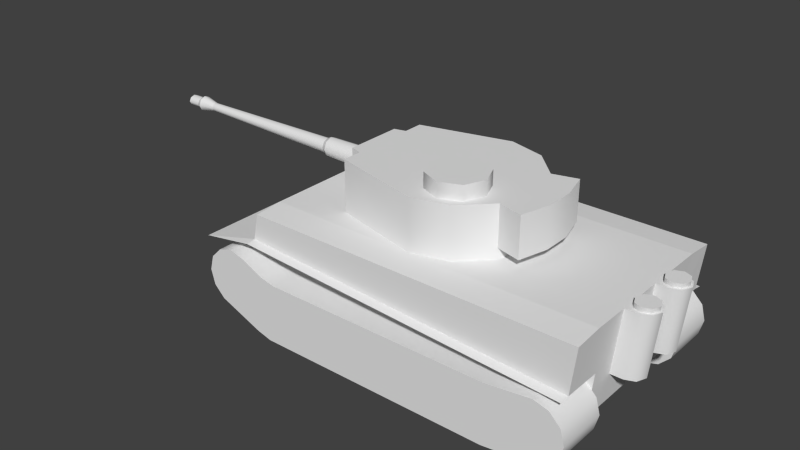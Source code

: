 # Source: pzkpfw_vi_001.blend  (saved by Blender 2.79.0; exported with 4.5.12 LTS)
import bpy
from mathutils import Matrix  # noqa: F401  (used for matrix-valued properties, if any)

bpy.ops.wm.read_factory_settings(use_empty=True)
scene = bpy.context.scene
scene.name = 'Scene'

# ---- collections
col_collection_1 = bpy.data.collections.new('Collection 1'); scene.collection.children.link(col_collection_1)

# ---- materials (node trees are filled in below, after node groups)
mat_material_texture = bpy.data.materials.new('Material Texture')
mat_material_texture.alpha_threshold = 0.0
mat_material_texture.use_transparent_shadow = False
mat_material_texture.roughness = 0.5
mat_material_texture.line_color = (0.0, 0.0, 0.0, 1.0)

# ---- material node trees

# ---- world
world_world = bpy.data.worlds.new('World'); scene.world = world_world
world_world.color = (0.05088, 0.05088, 0.05088)
world_world.use_sun_shadow = False
world_world.sun_shadow_jitter_overblur = 0.0
world_world.cycles.sampling_method = 'NONE'
world_world.cycles.sample_map_resolution = 256

# ---- meshes
me_cylinder_002 = bpy.data.meshes.new('Cylinder.002')
me_cylinder_002.from_pydata([(0.0, 0.6098, -0.01974), (-0.2, 0.6098, -0.01974), (0.0, 0.5789, 0.02284), (-0.2, 0.5789, 0.02284), (0.0, 0.5288, 0.006577), (-0.2, 0.5288, 0.006577), (7.451e-09, 0.5288, -0.04606), (-0.2, 0.5288, -0.04606), (0.0, 0.5789, -0.06233), (-0.2, 0.5789, -0.06233)], [], [(0, 1, 3, 2), (2, 3, 5, 4), (4, 5, 7, 6), (3, 1, 9, 7, 5), (8, 9, 1, 0), (6, 7, 9, 8)])
_uv = me_cylinder_002.uv_layers.new(name='UVMap')
_uv.uv.foreach_set('vector', [0.9946, 0.9908, 0.9816, 0.9908, 0.9816, 0.9936, 0.9946, 0.9936, 0.9946, 0.9936, 0.9816, 0.9936, 0.9816, 0.9925, 0.9946, 0.9925, 0.9946, 0.9925, 0.9816, 0.9925, 0.9816, 0.9891, 0.9946, 0.9891, 0.9816, 0.9936, 0.9816, 0.9908, 0.9816, 0.988, 0.9816, 0.9891, 0.9816, 0.9925, 0.9946, 0.988, 0.9816, 0.988, 0.9816, 0.9908, 0.9946, 0.9908, 0.9946, 0.9891, 0.9816, 0.9891, 0.9816, 0.988, 0.9946, 0.988])
me_cylinder_002.materials.append(mat_material_texture)
me_cylinder_002.use_remesh_preserve_volume = False
me_cylinder_002.use_remesh_preserve_attributes = False
me_cylinder_002.use_mirror_vertex_groups = False
me_cylinder_002.update()
me_cylinder_001 = bpy.data.meshes.new('Cylinder.001')
me_cylinder_001.from_pydata([(-2.59, -1.0, 1.22), (-2.59, -1.8, 1.22), (-2.355, -1.0, 1.157), (-2.355, -1.8, 1.157), (-2.825, -1.0, 0.343), (-2.825, -1.8, 0.343), (-2.997, -1.0, 0.515), (-2.997, -1.8, 0.515), (-3.06, -1.0, 0.75), (-3.06, -1.8, 0.75), (-2.997, -1.0, 0.985), (-2.997, -1.8, 0.985), (-2.825, -1.0, 1.157), (-2.825, -1.8, 1.157), (2.54, -1.0, 1.03), (2.54, -1.8, 1.03), (2.775, -1.0, 0.967), (2.775, -1.8, 0.967), (2.947, -1.0, 0.795), (2.947, -1.8, 0.795), (3.01, -1.0, 0.56), (3.01, -1.8, 0.56), (2.947, -1.0, 0.325), (2.947, -1.8, 0.325), (2.775, -1.0, 0.153), (2.775, -1.8, 0.153), (2.54, -1.0, 0.09), (2.54, -1.8, 0.09), (-1.89, -1.0, 2.98e-08), (-1.89, -1.8, 1.49e-07), (-2.125, -1.0, 0.06297), (-2.125, -1.8, 0.06297), (1.83, -1.0, 0.94), (1.83, -1.8, 0.94), (1.83, -1.0, 2.98e-08), (1.83, -1.8, 1.49e-07), (-2.002, -1.0, 0.9923), (-1.766, -1.0, 0.94), (-1.766, -1.8, 0.94), (-2.002, -1.8, 0.9923), (-2.59, -1.0, 1.22), (-2.59, -1.8, 1.22), (-2.355, -1.0, 1.157), (-2.355, -1.8, 1.157), (-2.825, -1.0, 0.343), (-2.825, -1.8, 0.343), (-2.997, -1.0, 0.515), (-2.997, -1.8, 0.515), (-3.06, -1.0, 0.75), (-3.06, -1.8, 0.75), (-2.997, -1.0, 0.985), (-2.997, -1.8, 0.985), (-2.825, -1.0, 1.157), (-2.825, -1.8, 1.157), (2.54, -1.0, 1.03), (2.54, -1.8, 1.03), (2.775, -1.0, 0.967), (2.775, -1.8, 0.967), (2.947, -1.0, 0.795), (2.947, -1.8, 0.795), (3.01, -1.0, 0.56), (3.01, -1.8, 0.56), (2.947, -1.0, 0.325), (2.947, -1.8, 0.325), (2.775, -1.0, 0.153), (2.775, -1.8, 0.153), (2.54, -1.0, 0.09), (2.54, -1.8, 0.09), (-1.89, -1.0, 2.98e-08), (-1.89, -1.8, 1.49e-07), (-2.125, -1.0, 0.06297), (-2.125, -1.8, 0.06297), (1.83, -1.0, 0.94), (1.83, -1.8, 0.94), (1.83, -1.0, 2.98e-08), (1.83, -1.8, 1.49e-07), (-2.002, -1.0, 0.9923), (-1.766, -1.0, 0.94), (-1.766, -1.8, 0.94), (-2.002, -1.8, 0.9923), (-2.59, 1.0, 1.22), (-2.59, 1.8, 1.22), (-2.355, 1.0, 1.157), (-2.355, 1.8, 1.157), (-2.825, 1.0, 0.343), (-2.825, 1.8, 0.343), (-2.997, 1.0, 0.515), (-2.997, 1.8, 0.515), (-3.06, 1.0, 0.75), (-3.06, 1.8, 0.75), (-2.997, 1.0, 0.985), (-2.997, 1.8, 0.985), (-2.825, 1.0, 1.157), (-2.825, 1.8, 1.157), (2.54, 1.0, 1.03), (2.54, 1.8, 1.03), (2.775, 1.0, 0.967), (2.775, 1.8, 0.967), (2.947, 1.0, 0.795), (2.947, 1.8, 0.795), (3.01, 1.0, 0.56), (3.01, 1.8, 0.56), (2.947, 1.0, 0.325), (2.947, 1.8, 0.325), (2.775, 1.0, 0.153), (2.775, 1.8, 0.153), (2.54, 1.0, 0.09), (2.54, 1.8, 0.09), (-1.89, 1.0, 2.98e-08), (-1.89, 1.8, 1.49e-07), (-2.125, 1.0, 0.06297), (-2.125, 1.8, 0.06297), (1.83, 1.0, 0.94), (1.83, 1.8, 0.94), (1.83, 1.0, 2.98e-08), (1.83, 1.8, 1.49e-07), (-2.002, 1.0, 0.9923), (-1.766, 1.0, 0.94), (-1.766, 1.8, 0.94), (-2.002, 1.8, 0.9923), (-2.59, 1.0, 1.22), (-2.59, 1.8, 1.22), (-2.355, 1.0, 1.157), (-2.355, 1.8, 1.157), (-2.825, 1.0, 0.343), (-2.825, 1.8, 0.343), (-2.997, 1.0, 0.515), (-2.997, 1.8, 0.515), (-3.06, 1.0, 0.75), (-3.06, 1.8, 0.75), (-2.997, 1.0, 0.985), (-2.997, 1.8, 0.985), (-2.825, 1.0, 1.157), (-2.825, 1.8, 1.157), (2.54, 1.0, 1.03), (2.54, 1.8, 1.03), (2.775, 1.0, 0.967), (2.775, 1.8, 0.967), (2.947, 1.0, 0.795), (2.947, 1.8, 0.795), (3.01, 1.0, 0.56), (3.01, 1.8, 0.56), (2.947, 1.0, 0.325), (2.947, 1.8, 0.325), (2.775, 1.0, 0.153), (2.775, 1.8, 0.153), (2.54, 1.0, 0.09), (2.54, 1.8, 0.09), (-1.89, 1.0, 2.98e-08), (-1.89, 1.8, 1.49e-07), (-2.125, 1.0, 0.06297), (-2.125, 1.8, 0.06297), (1.83, 1.0, 0.94), (1.83, 1.8, 0.94), (1.83, 1.0, 2.98e-08), (1.83, 1.8, 1.49e-07), (-2.002, 1.0, 0.9923), (-1.766, 1.0, 0.94), (-1.766, 1.8, 0.94), (-2.002, 1.8, 0.9923)], [], [(3, 1, 13, 11, 9, 7, 5, 31, 29, 38, 39), (35, 33, 38, 29), (17, 15, 33, 35, 27, 25, 23, 21, 19), (14, 16, 18, 20, 22, 24, 26, 34, 32), (28, 37, 32, 34), (0, 2, 36, 37, 28, 30, 4, 6, 8, 10, 12), (40, 41, 43, 42), (78, 73, 72, 77), (44, 45, 47, 46), (46, 47, 49, 48), (48, 49, 51, 50), (52, 53, 41, 40), (50, 51, 53, 52), (54, 55, 57, 56), (56, 57, 59, 58), (58, 59, 61, 60), (60, 61, 63, 62), (62, 63, 65, 64), (64, 65, 67, 66), (74, 75, 69, 68), (68, 69, 71, 70), (44, 70, 71, 45), (72, 73, 55, 54), (66, 67, 75, 74), (76, 79, 78, 77), (43, 79, 76, 42), (83, 119, 118, 109, 111, 85, 87, 89, 91, 93, 81), (115, 109, 118, 113), (97, 99, 101, 103, 105, 107, 115, 113, 95), (94, 112, 114, 106, 104, 102, 100, 98, 96), (108, 114, 112, 117), (80, 92, 90, 88, 86, 84, 110, 108, 117, 116, 82), (120, 122, 123, 121), (158, 157, 152, 153), (124, 126, 127, 125), (126, 128, 129, 127), (128, 130, 131, 129), (132, 120, 121, 133), (130, 132, 133, 131), (134, 136, 137, 135), (136, 138, 139, 137), (138, 140, 141, 139), (140, 142, 143, 141), (142, 144, 145, 143), (144, 146, 147, 145), (154, 148, 149, 155), (148, 150, 151, 149), (124, 125, 151, 150), (152, 134, 135, 153), (146, 154, 155, 147), (156, 157, 158, 159), (123, 122, 156, 159)])
me_cylinder_001.polygons.foreach_set('use_smooth', [0, 0, 0, 0, 0, 0, 1, 1, 1, 1, 1, 1, 1, 1, 1, 1, 1, 1, 1, 1, 1, 1, 1, 1, 1, 1, 0, 0, 0, 0, 0, 0, 1, 1, 1, 1, 1, 1, 1, 1, 1, 1, 1, 1, 1, 1, 1, 1, 1, 1, 1, 1])
_uv = me_cylinder_001.uv_layers.new(name='UVMap')
_uv.uv.foreach_set('vector', [0.4469, 0.1859, 0.4231, 0.1923, 0.3993, 0.1859, 0.3819, 0.1685, 0.3755, 0.1447, 0.3819, 0.1209, 0.3993, 0.1034, 0.4702, 0.07508, 0.494, 0.0687, 0.5065, 0.1639, 0.4827, 0.1692, 0.8709, 0.0687, 0.8709, 0.1639, 0.5065, 0.1639, 0.494, 0.0687, 0.9666, 0.1667, 0.9428, 0.173, 0.8709, 0.1639, 0.8709, 0.0687, 0.9428, 0.07782, 0.9666, 0.0842, 0.984, 0.1016, 0.9904, 0.1254, 0.984, 0.1492, 0.03521, 0.006458, 0.01838, 0.01342, 0.007279, 0.02786, 0.004891, 0.04592, 0.01185, 0.06275, 0.0263, 0.07385, 0.04436, 0.07624, 0.09336, 0.07631, 0.09336, 0.005932, 0.3719, 0.07631, 0.3626, 0.005932, 0.09336, 0.005932, 0.09336, 0.07631, 0.4393, 0.006319, 0.4212, 0.005119, 0.3918, 0.005089, 0.3626, 0.005932, 0.3719, 0.07631, 0.3785, 0.07713, 0.4349, 0.07415, 0.4512, 0.0661, 0.4613, 0.05096, 0.4625, 0.03279, 0.4545, 0.01645, 0.5638, 6.858e-05, 0.5638, 0.05881, 0.5459, 0.05881, 0.5459, 6.841e-05, 0.9905, 0.05882, 0.7264, 0.05882, 0.7264, 6.907e-05, 0.9905, 6.891e-05, 0.6531, 6.883e-05, 0.6531, 0.05882, 0.6353, 0.05882, 0.6353, 6.887e-05, 0.6353, 6.887e-05, 0.6353, 0.05882, 0.6174, 0.05882, 0.6174, 6.888e-05, 0.6174, 6.888e-05, 0.6174, 0.05882, 0.5995, 0.05882, 0.5995, 6.88e-05, 0.5817, 6.874e-05, 0.5817, 0.05882, 0.5638, 0.05881, 0.5638, 6.858e-05, 0.5995, 6.88e-05, 0.5995, 0.05882, 0.5817, 0.05882, 0.5817, 6.874e-05, 0.6738, 6.901e-05, 0.6738, 0.05882, 0.6559, 0.05882, 0.6559, 6.891e-05, 0.6559, 6.891e-05, 0.6559, 0.05882, 0.6381, 0.05882, 0.6381, 6.888e-05, 0.6381, 6.888e-05, 0.6381, 0.05882, 0.6202, 0.05882, 0.6202, 6.885e-05, 0.6202, 6.885e-05, 0.6202, 0.05882, 0.6023, 0.05882, 0.6023, 6.891e-05, 0.6023, 6.891e-05, 0.6023, 0.05882, 0.5845, 0.05882, 0.5845, 6.894e-05, 0.5845, 6.894e-05, 0.5845, 0.05882, 0.5666, 0.05882, 0.5666, 6.9e-05, 0.9995, 6.783e-05, 0.9995, 0.05882, 0.7264, 0.05882, 0.7264, 6.863e-05, 0.7264, 6.863e-05, 0.7264, 0.05882, 0.7085, 0.05882, 0.7085, 6.873e-05, 0.6531, 6.883e-05, 0.7085, 6.873e-05, 0.7085, 0.05882, 0.6531, 0.05882, 0.7264, 6.907e-05, 0.7264, 0.05882, 0.6738, 0.05882, 0.6738, 6.901e-05, 0.5666, 6.9e-05, 0.5666, 0.05882, 0.5141, 0.05882, 0.5141, 6.914e-05, 0.5173, 6.81e-05, 0.5173, 0.05881, 0.4996, 0.05881, 0.4996, 6.792e-05, 0.5459, 0.05881, 0.5173, 0.05881, 0.5173, 6.81e-05, 0.5459, 6.841e-05, 0.4469, 0.1859, 0.4827, 0.1692, 0.5065, 0.1639, 0.494, 0.0687, 0.4702, 0.07508, 0.3993, 0.1034, 0.3819, 0.1209, 0.3755, 0.1447, 0.3819, 0.1685, 0.3993, 0.1859, 0.4231, 0.1923, 0.8709, 0.0687, 0.494, 0.0687, 0.5065, 0.1639, 0.8709, 0.1639, 0.9666, 0.1667, 0.984, 0.1492, 0.9904, 0.1254, 0.984, 0.1016, 0.9666, 0.0842, 0.9428, 0.07782, 0.8709, 0.0687, 0.8709, 0.1639, 0.9428, 0.173, 0.03521, 0.006458, 0.09336, 0.005932, 0.09336, 0.07631, 0.04436, 0.07624, 0.0263, 0.07385, 0.01185, 0.06275, 0.004891, 0.04592, 0.007279, 0.02786, 0.01838, 0.01342, 0.3719, 0.07631, 0.09336, 0.07631, 0.09336, 0.005932, 0.3626, 0.005932, 0.4393, 0.006319, 0.4545, 0.01645, 0.4625, 0.03279, 0.4613, 0.05096, 0.4512, 0.0661, 0.4349, 0.07415, 0.3785, 0.07713, 0.3719, 0.07631, 0.3626, 0.005932, 0.3918, 0.005089, 0.4212, 0.005119, 0.5638, 6.858e-05, 0.5459, 6.841e-05, 0.5459, 0.05881, 0.5638, 0.05881, 0.9905, 0.05882, 0.9905, 6.891e-05, 0.7264, 6.907e-05, 0.7264, 0.05882, 0.6531, 6.883e-05, 0.6353, 6.887e-05, 0.6353, 0.05882, 0.6531, 0.05882, 0.6353, 6.887e-05, 0.6174, 6.888e-05, 0.6174, 0.05882, 0.6353, 0.05882, 0.6174, 6.888e-05, 0.5995, 6.88e-05, 0.5995, 0.05882, 0.6174, 0.05882, 0.5817, 6.874e-05, 0.5638, 6.858e-05, 0.5638, 0.05881, 0.5817, 0.05882, 0.5995, 6.88e-05, 0.5817, 6.874e-05, 0.5817, 0.05882, 0.5995, 0.05882, 0.6738, 6.901e-05, 0.6559, 6.891e-05, 0.6559, 0.05882, 0.6738, 0.05882, 0.6559, 6.891e-05, 0.6381, 6.888e-05, 0.6381, 0.05882, 0.6559, 0.05882, 0.6381, 6.888e-05, 0.6202, 6.885e-05, 0.6202, 0.05882, 0.6381, 0.05882, 0.6202, 6.885e-05, 0.6023, 6.891e-05, 0.6023, 0.05882, 0.6202, 0.05882, 0.6023, 6.891e-05, 0.5845, 6.894e-05, 0.5845, 0.05882, 0.6023, 0.05882, 0.5845, 6.894e-05, 0.5666, 6.9e-05, 0.5666, 0.05882, 0.5845, 0.05882, 0.9995, 6.783e-05, 0.7264, 6.863e-05, 0.7264, 0.05882, 0.9995, 0.05882, 0.7264, 6.863e-05, 0.7085, 6.873e-05, 0.7085, 0.05882, 0.7264, 0.05882, 0.6531, 6.883e-05, 0.6531, 0.05882, 0.7085, 0.05882, 0.7085, 6.873e-05, 0.7264, 6.907e-05, 0.6738, 6.901e-05, 0.6738, 0.05882, 0.7264, 0.05882, 0.5666, 6.9e-05, 0.5141, 6.914e-05, 0.5141, 0.05882, 0.5666, 0.05882, 0.5173, 6.81e-05, 0.4996, 6.792e-05, 0.4996, 0.05881, 0.5173, 0.05881, 0.5459, 0.05881, 0.5459, 6.841e-05, 0.5173, 6.81e-05, 0.5173, 0.05881])
me_cylinder_001.materials.append(mat_material_texture)
me_cylinder_001.use_remesh_preserve_volume = False
me_cylinder_001.use_remesh_preserve_attributes = False
me_cylinder_001.use_mirror_vertex_groups = False
me_cylinder_001.update()
me_cylinder = bpy.data.meshes.new('Cylinder')
me_cylinder.from_pydata([(0.44, -0.07, 2.67), (0.44, -0.07, 2.9), (0.7582, -0.2018, 2.67), (0.7582, -0.2018, 2.9), (0.89, -0.52, 2.67), (0.89, -0.52, 2.9), (0.7582, -0.8382, 2.67), (0.7582, -0.8382, 2.9), (0.44, -0.97, 2.67), (0.44, -0.97, 2.9), (0.1218, -0.8382, 2.67), (0.1218, -0.8382, 2.9), (-0.01, -0.52, 2.67), (-0.01, -0.52, 2.9), (0.1218, -0.2018, 2.67), (0.1218, -0.2018, 2.9), (0.13, 1.16, 1.87), (0.13, 1.16, 2.67), (0.71, 1.005, 1.87), (0.71, 1.005, 2.67), (1.135, 0.58, 1.87), (1.135, 0.58, 2.67), (1.29, -5.071e-08, 1.87), (1.135, -0.58, 1.87), (1.135, -0.58, 2.67), (0.71, -1.005, 1.87), (0.71, -1.005, 2.67), (0.13, -1.16, 1.87), (0.13, -1.16, 2.67), (-1.27, -0.81, 1.87), (-1.27, -0.81, 2.67), (-1.27, 0.81, 1.87), (-1.27, 0.81, 2.67), (1.135, 0.58, 2.04), (1.29, -5.071e-08, 2.04), (1.135, -0.58, 2.04), (-5.31, 0.07129, 2.256), (-5.31, 0.1008, 2.315), (-5.31, -5.195e-07, 2.231), (-5.31, -0.07129, 2.256), (-5.31, -0.1008, 2.315), (-5.31, -0.07129, 2.374), (-5.31, -5.139e-07, 2.399), (-5.31, 0.07129, 2.374), (-4.8, 0.04905, 2.266), (-4.8, 0.06937, 2.315), (-4.8, -3.821e-07, 2.246), (-4.8, -0.04905, 2.266), (-4.8, -0.06937, 2.315), (-4.8, -0.04905, 2.364), (-4.8, -3.783e-07, 2.384), (-4.8, 0.04905, 2.364), (-5.05, 0.08654, 2.228), (-5.05, 0.1224, 2.315), (-5.05, -9.347e-07, 2.193), (-5.05, -0.08655, 2.228), (-5.05, -0.1224, 2.315), (-5.05, -0.08655, 2.402), (-5.05, -9.279e-07, 2.437), (-5.05, 0.08654, 2.402), (-5.11, 0.07129, 2.256), (-5.11, 0.1008, 2.315), (-5.11, -8.784e-07, 2.231), (-5.11, -0.07129, 2.256), (-5.11, -0.1008, 2.315), (-5.11, -0.07129, 2.374), (-5.11, -8.728e-07, 2.399), (-5.11, 0.07129, 2.374), (-5.31, 0.07129, 2.256), (-5.31, 0.1008, 2.315), (-5.31, -5.195e-07, 2.231), (-5.31, -0.07129, 2.256), (-5.31, -0.1008, 2.315), (-5.31, -0.07129, 2.374), (-5.31, -5.139e-07, 2.399), (-5.31, 0.07129, 2.374), (1.645, -0.2195, 2.67), (1.521, -0.6835, 2.67), (1.645, -0.2195, 2.04), (1.521, -0.6835, 2.04), (1.521, 0.6835, 2.67), (1.645, 0.2195, 2.67), (1.521, 0.6835, 2.04), (1.645, 0.2195, 2.04), (-2.28, 0.1062, 2.209), (-2.28, 0.1501, 2.315), (-1.6, 0.165, 2.315), (-1.45, 0.22, 2.315), (-1.6, 0.1167, 2.198), (-1.45, 0.1556, 2.159), (-1.6, -6.747e-09, 2.15), (-1.45, -9.617e-09, 2.095), (-1.6, -0.1167, 2.198), (-1.45, -0.1556, 2.159), (-1.6, -0.165, 2.315), (-1.45, -0.22, 2.315), (-1.6, -0.1167, 2.432), (-1.45, -0.1556, 2.471), (-1.6, 2.433e-09, 2.48), (-1.45, 2.623e-09, 2.535), (-1.6, 0.1167, 2.432), (-1.45, 0.1556, 2.471), (-2.28, -1.011e-07, 2.165), (-2.28, -0.1062, 2.209), (-2.28, -0.1502, 2.315), (-2.28, -0.1062, 2.421), (-2.28, -9.278e-08, 2.465), (-2.28, 0.1062, 2.421), (-2.35, 0.08175, 2.233), (-2.35, 0.1156, 2.315), (-2.35, -9.929e-08, 2.199), (-2.35, -0.08175, 2.233), (-2.35, -0.1156, 2.315), (-2.35, -0.08175, 2.397), (-2.35, -9.286e-08, 2.431), (-2.35, 0.08175, 2.397), (-4.8, 0.04905, 2.266), (-4.8, 0.06937, 2.315), (-4.8, -3.821e-07, 2.246), (-4.8, -0.04905, 2.266), (-4.8, -0.06937, 2.315), (-4.8, -0.04905, 2.364), (-4.8, -3.783e-07, 2.384), (-4.8, 0.04905, 2.364), (0.13, 1.16, 2.67), (0.71, 1.005, 2.67), (1.135, 0.58, 2.67), (1.29, -5.071e-08, 2.67), (1.135, -0.58, 2.67), (0.71, -1.005, 2.67), (0.13, -1.16, 2.67), (-1.27, -0.81, 1.87), (-1.27, -0.81, 2.67), (-1.27, 0.81, 1.87), (-1.27, 0.81, 2.67), (-1.27, 0.5, 2.67), (-1.27, -0.5, 2.67), (-1.27, -0.5, 1.96), (-1.27, 0.5, 1.96), (-1.45, 0.45, 2.67), (-1.45, -0.45, 2.67), (-1.45, -0.45, 1.96), (-1.45, 0.45, 1.96), (-2.28, 0.1062, 2.209), (-2.28, 0.1501, 2.315), (-1.6, 0.165, 2.315), (-1.45, 0.22, 2.315), (-1.6, 0.1167, 2.198), (-1.45, 0.1556, 2.159), (-1.6, -6.747e-09, 2.15), (-1.45, -9.617e-09, 2.095), (-1.6, -0.1167, 2.198), (-1.45, -0.1556, 2.159), (-1.6, -0.165, 2.315), (-1.45, -0.22, 2.315), (-1.6, -0.1167, 2.432), (-1.45, -0.1556, 2.471), (-1.6, 2.433e-09, 2.48), (-1.45, 2.623e-09, 2.535), (-1.6, 0.1167, 2.432), (-1.45, 0.1556, 2.471), (-2.28, -1.011e-07, 2.165), (-2.28, -0.1062, 2.209), (-2.28, -0.1502, 2.315), (-2.28, -0.1062, 2.421), (-2.28, -9.278e-08, 2.465), (-2.28, 0.1062, 2.421), (-2.35, 0.08175, 2.233), (-2.35, 0.1156, 2.315), (-2.35, -9.929e-08, 2.199), (-2.35, -0.08175, 2.233), (-2.35, -0.1156, 2.315), (-2.35, -0.08175, 2.397), (-2.35, -9.286e-08, 2.431), (-2.35, 0.08175, 2.397), (0.44, -0.07, 2.67), (0.44, -0.07, 2.9), (0.7582, -0.2018, 2.67), (0.7582, -0.2018, 2.9), (0.89, -0.52, 2.67), (0.89, -0.52, 2.9), (0.7582, -0.8382, 2.67), (0.7582, -0.8382, 2.9), (0.44, -0.97, 2.67), (0.44, -0.97, 2.9), (0.1218, -0.8382, 2.67), (0.1218, -0.8382, 2.9), (-0.01, -0.52, 2.67), (-0.01, -0.52, 2.9), (0.1218, -0.2018, 2.67), (0.1218, -0.2018, 2.9), (1.135, 0.58, 2.04), (1.29, -5.071e-08, 2.04), (1.135, -0.58, 2.04), (1.645, -0.2195, 2.67), (1.521, -0.6835, 2.67), (1.645, -0.2195, 2.04), (1.521, -0.6835, 2.04), (1.521, 0.6835, 2.67), (1.645, 0.2195, 2.67), (1.521, 0.6835, 2.04), (1.645, 0.2195, 2.04), (-5.05, 0.08654, 2.228), (-5.05, 0.1224, 2.315), (-5.05, -9.347e-07, 2.193), (-5.05, -0.08655, 2.228), (-5.05, -0.1224, 2.315), (-5.05, -0.08655, 2.402), (-5.05, -9.279e-07, 2.437), (-5.05, 0.08654, 2.402), (-5.11, 0.07129, 2.256), (-5.11, 0.1008, 2.315), (-5.11, -8.784e-07, 2.231), (-5.11, -0.07129, 2.256), (-5.11, -0.1008, 2.315), (-5.11, -0.07129, 2.374), (-5.11, -8.728e-07, 2.399), (-5.11, 0.07129, 2.374)], [], [(0, 1, 3, 2), (2, 3, 5, 4), (4, 5, 7, 6), (6, 7, 9, 8), (8, 9, 11, 10), (10, 11, 13, 12), (14, 15, 1, 0), (12, 13, 15, 14), (16, 17, 19, 18), (20, 18, 33), (35, 24, 26, 25), (25, 26, 28, 27), (27, 28, 30, 29), (31, 32, 17, 16), (20, 33, 34, 22), (22, 34, 35, 23), (18, 19, 21, 33), (23, 35, 25), (39, 40, 41, 42, 43, 37, 36, 38), (51, 45, 53, 59), (50, 51, 59, 58), (49, 50, 58, 57), (48, 49, 57, 56), (45, 44, 52, 53), (44, 46, 54, 52), (46, 47, 55, 54), (47, 48, 56, 55), (67, 61, 69, 75), (66, 67, 75, 74), (65, 66, 74, 73), (64, 65, 73, 72), (61, 60, 68, 69), (60, 62, 70, 68), (62, 63, 71, 70), (63, 64, 72, 71), (78, 76, 77, 79), (82, 80, 81, 83), (76, 78, 83, 81), (86, 87, 89, 88), (88, 89, 91, 90), (107, 85, 109, 115), (90, 91, 93, 92), (92, 93, 95, 94), (94, 95, 97, 96), (96, 97, 99, 98), (100, 101, 87, 86), (98, 99, 101, 100), (106, 107, 115, 114), (105, 106, 114, 113), (104, 105, 113, 112), (85, 84, 108, 109), (84, 102, 110, 108), (102, 103, 111, 110), (103, 104, 112, 111), (124, 134, 135), (125, 124, 175), (126, 175, 127), (192, 191, 200, 201), (193, 192, 196, 197), (131, 137, 138, 133), (183, 129, 181), (138, 137, 141, 142), (131, 132, 136, 137), (150, 142, 141), (135, 138, 142, 139), (137, 136, 140, 141), (133, 138, 135, 134), (155, 157, 165, 164), (141, 154, 152), (153, 155, 164, 163), (150, 141, 152), (150, 148, 142), (139, 160, 158), (146, 142, 148), (146, 160, 139), (146, 139, 142), (156, 140, 158), (140, 154, 141), (136, 135, 139, 140), (157, 159, 166, 165), (154, 140, 156), (159, 145, 144, 166), (151, 153, 163, 162), (149, 151, 162, 161), (147, 149, 161, 143), (145, 147, 143, 144), (136, 189, 135), (187, 189, 136), (129, 183, 130), (130, 183, 185), (185, 187, 132), (132, 187, 136), (128, 127, 177), (179, 128, 177), (181, 128, 179), (178, 176, 190, 188, 186, 184, 182, 180), (130, 185, 132), (175, 124, 189), (128, 181, 129), (177, 127, 175), (128, 193, 197, 195), (127, 128, 195, 194), (191, 126, 198, 200), (126, 127, 199, 198), (192, 201, 196), (127, 194, 199), (174, 168, 117, 123), (173, 174, 123, 122), (172, 173, 122, 121), (171, 172, 121, 120), (168, 167, 116, 117), (167, 169, 118, 116), (169, 170, 119, 118), (170, 171, 120, 119), (209, 203, 211, 217), (208, 209, 217, 216), (207, 208, 216, 215), (206, 207, 215, 214), (203, 202, 210, 211), (202, 204, 212, 210), (204, 205, 213, 212), (205, 206, 214, 213), (126, 125, 175), (189, 124, 135), (139, 158, 140)])
me_cylinder.polygons.foreach_set('use_smooth', [1, 1, 1, 1, 1, 1, 1, 1, 1, 1, 1, 1, 1, 1, 1, 1, 1, 1, 0, 1, 1, 1, 1, 1, 1, 1, 1, 1, 1, 1, 1, 1, 1, 1, 1, 1, 1, 1, 1, 1, 1, 1, 1, 1, 1, 1, 1, 1, 1, 1, 1, 1, 1, 1, 0, 0, 0, 0, 0, 0, 0, 0, 0, 0, 0, 0, 0, 1, 0, 1, 0, 0, 0, 0, 0, 0, 0, 0, 0, 1, 0, 1, 1, 1, 1, 1, 0, 0, 0, 0, 0, 0, 0, 0, 0, 0, 0, 0, 0, 0, 0, 0, 0, 0, 0, 0, 1, 1, 1, 1, 1, 1, 1, 1, 1, 1, 1, 1, 1, 1, 1, 1, 0, 0, 0])
_uv = me_cylinder.uv_layers.new(name='UVMap')
_uv.uv.foreach_set('vector', [0.2095, 0.5144, 0.2328, 0.5144, 0.2328, 0.5493, 0.2095, 0.5493, 0.2095, 0.5493, 0.2328, 0.5493, 0.2328, 0.5842, 0.2095, 0.5842, 0.2095, 0.305, 0.2327, 0.3051, 0.2327, 0.3399, 0.2095, 0.3399, 0.2095, 0.3399, 0.2327, 0.3399, 0.2327, 0.3748, 0.2094, 0.3748, 0.2094, 0.3748, 0.2327, 0.3748, 0.2327, 0.4097, 0.2094, 0.4097, 0.2094, 0.4097, 0.2327, 0.4097, 0.2327, 0.4446, 0.2095, 0.4446, 0.2095, 0.4795, 0.2327, 0.4795, 0.2328, 0.5144, 0.2095, 0.5144, 0.2095, 0.4446, 0.2327, 0.4446, 0.2327, 0.4795, 0.2095, 0.4795, 0.00986, 0.2651, 0.09091, 0.2651, 0.09091, 0.3259, 0.009857, 0.3259, 0.009855, 0.3868, 0.009857, 0.3259, 0.02708, 0.3868, 0.02708, 0.5084, 0.0909, 0.5084, 0.0909, 0.5693, 0.00986, 0.5693, 0.00986, 0.5693, 0.0909, 0.5693, 0.09091, 0.6301, 0.009864, 0.6301, 0.009864, 0.6301, 0.09091, 0.6301, 0.09092, 0.7763, 0.009872, 0.7763, 0.009868, 0.1189, 0.09092, 0.1189, 0.09091, 0.2651, 0.00986, 0.2651, 0.009855, 0.3868, 0.02708, 0.3868, 0.02708, 0.4476, 0.009854, 0.4476, 0.009854, 0.4476, 0.02708, 0.4476, 0.02708, 0.5084, 0.009856, 0.5084, 0.009857, 0.3259, 0.09091, 0.3259, 0.0909, 0.3868, 0.02708, 0.3868, 0.009856, 0.5084, 0.02708, 0.5084, 0.00986, 0.5693, 0.2759, 0.2612, 0.2879, 0.2553, 0.3, 0.2612, 0.3049, 0.2757, 0.3, 0.2901, 0.2879, 0.2961, 0.2759, 0.2901, 0.2709, 0.2757, 0.2929, 0.3635, 0.2879, 0.3635, 0.2879, 0.3382, 0.2967, 0.3382, 0.295, 0.3635, 0.2929, 0.3635, 0.2967, 0.3382, 0.3003, 0.3382, 0.2929, 0.3635, 0.295, 0.3635, 0.3003, 0.3382, 0.2967, 0.3382, 0.2879, 0.3635, 0.2929, 0.3635, 0.2967, 0.3382, 0.2879, 0.3382, 0.2879, 0.3635, 0.283, 0.3635, 0.2792, 0.3382, 0.2879, 0.3382, 0.283, 0.3635, 0.2809, 0.3635, 0.2755, 0.3382, 0.2792, 0.3382, 0.2809, 0.3635, 0.283, 0.3635, 0.2792, 0.3382, 0.2755, 0.3382, 0.283, 0.3635, 0.2879, 0.3635, 0.2879, 0.3382, 0.2792, 0.3382, 0.2939, 0.3321, 0.2879, 0.3321, 0.2879, 0.3119, 0.2939, 0.3119, 0.2964, 0.3321, 0.2939, 0.3321, 0.2939, 0.3119, 0.2964, 0.3119, 0.2939, 0.3321, 0.2964, 0.3321, 0.2964, 0.3119, 0.2939, 0.3119, 0.2879, 0.3321, 0.2939, 0.3321, 0.2939, 0.3119, 0.2879, 0.3119, 0.2879, 0.3321, 0.2819, 0.3321, 0.2819, 0.3119, 0.2879, 0.3119, 0.2819, 0.3321, 0.2794, 0.3321, 0.2794, 0.3119, 0.2819, 0.3119, 0.2794, 0.3321, 0.2819, 0.3321, 0.2819, 0.3119, 0.2794, 0.3119, 0.2819, 0.3321, 0.2879, 0.3321, 0.2879, 0.3119, 0.2819, 0.3119, 0.1114, 0.4718, 0.1752, 0.4718, 0.1752, 0.5188, 0.1114, 0.5188, 0.1114, 0.3803, 0.1752, 0.3803, 0.1752, 0.4273, 0.1114, 0.4273, 0.1752, 0.4718, 0.1114, 0.4718, 0.1114, 0.4273, 0.1752, 0.4273, 0.2879, 0.6877, 0.2879, 0.7029, 0.2722, 0.7029, 0.2761, 0.6877, 0.2761, 0.6877, 0.2722, 0.7029, 0.2656, 0.7029, 0.2712, 0.6877, 0.2987, 0.6188, 0.2879, 0.6188, 0.2879, 0.6117, 0.2962, 0.6117, 0.2712, 0.6877, 0.2656, 0.7029, 0.2722, 0.7029, 0.2761, 0.6877, 0.2761, 0.6877, 0.2722, 0.7029, 0.2879, 0.7029, 0.2879, 0.6877, 0.2879, 0.6877, 0.2879, 0.7029, 0.3037, 0.7029, 0.2997, 0.6877, 0.2997, 0.6877, 0.3037, 0.7029, 0.3102, 0.7029, 0.3046, 0.6877, 0.2997, 0.6877, 0.3037, 0.7029, 0.2879, 0.7029, 0.2879, 0.6877, 0.3046, 0.6877, 0.3102, 0.7029, 0.3037, 0.7029, 0.2997, 0.6877, 0.3031, 0.6188, 0.2987, 0.6188, 0.2962, 0.6117, 0.2996, 0.6117, 0.2987, 0.6188, 0.3031, 0.6188, 0.2996, 0.6117, 0.2962, 0.6117, 0.2879, 0.6188, 0.2987, 0.6188, 0.2962, 0.6117, 0.2879, 0.6117, 0.2879, 0.6188, 0.2772, 0.6188, 0.2796, 0.6117, 0.2879, 0.6117, 0.2772, 0.6188, 0.2727, 0.6188, 0.2762, 0.6117, 0.2796, 0.6117, 0.2727, 0.6188, 0.2772, 0.6188, 0.2796, 0.6117, 0.2762, 0.6117, 0.2772, 0.6188, 0.2879, 0.6188, 0.2879, 0.6117, 0.2796, 0.6117, 0.251, 0.9905, 0.1092, 0.955, 0.1092, 0.9236, 0.3097, 0.9747, 0.251, 0.9905, 0.2824, 0.8659, 0.3527, 0.9317, 0.2824, 0.8659, 0.3685, 0.873, 0.02708, 0.4476, 0.02708, 0.5084, 0.02708, 0.5084, 0.02708, 0.4476, 0.02708, 0.3868, 0.02708, 0.4476, 0.02708, 0.4476, 0.02708, 0.3868, 0.009875, 0.7909, 0.01899, 0.8223, 0.01899, 0.9236, 0.009875, 0.955, 0.2824, 0.7747, 0.3097, 0.7712, 0.3146, 0.7881, 0.4424, 0.8223, 0.4424, 0.9236, 0.4242, 0.9186, 0.4242, 0.8274, 0.009875, 0.7909, 0.09092, 0.7909, 0.09092, 0.8223, 0.01899, 0.8223, 0.03267, 0.873, 0.01899, 0.9186, 0.01899, 0.8274, 0.09092, 0.9236, 0.01899, 0.9236, 0.01899, 0.9186, 0.09092, 0.9186, 0.01899, 0.8223, 0.09092, 0.8223, 0.09092, 0.8274, 0.01899, 0.8274, 0.009875, 0.955, 0.01899, 0.9236, 0.09092, 0.9236, 0.09092, 0.955, 0.2997, 0.6877, 0.3046, 0.6877, 0.3031, 0.6188, 0.2987, 0.6188, 0.01899, 0.8274, 0.05495, 0.8507, 0.0392, 0.8572, 0.2879, 0.6877, 0.2997, 0.6877, 0.2987, 0.6188, 0.2879, 0.6188, 0.03267, 0.873, 0.01899, 0.8274, 0.0392, 0.8572, 0.03267, 0.873, 0.0392, 0.8887, 0.01899, 0.9186, 0.09092, 0.9186, 0.07071, 0.8887, 0.07724, 0.873, 0.05495, 0.8953, 0.01899, 0.9186, 0.0392, 0.8887, 0.05495, 0.8953, 0.07071, 0.8887, 0.09092, 0.9186, 0.05495, 0.8953, 0.09092, 0.9186, 0.01899, 0.9186, 0.07071, 0.8572, 0.09092, 0.8274, 0.07724, 0.873, 0.09092, 0.8274, 0.05495, 0.8507, 0.01899, 0.8274, 0.1092, 0.8223, 0.1092, 0.9236, 0.09092, 0.9186, 0.09092, 0.8274, 0.3046, 0.6877, 0.2997, 0.6877, 0.2987, 0.6188, 0.3031, 0.6188, 0.05495, 0.8507, 0.09092, 0.8274, 0.07071, 0.8572, 0.2997, 0.6877, 0.2879, 0.6877, 0.2879, 0.6188, 0.2987, 0.6188, 0.2761, 0.6877, 0.2879, 0.6877, 0.2879, 0.6188, 0.2772, 0.6188, 0.2712, 0.6877, 0.2761, 0.6877, 0.2772, 0.6188, 0.2727, 0.6188, 0.2761, 0.6877, 0.2712, 0.6877, 0.2727, 0.6188, 0.2772, 0.6188, 0.2879, 0.6877, 0.2761, 0.6877, 0.2772, 0.6188, 0.2879, 0.6188, 0.1092, 0.8223, 0.2501, 0.8525, 0.1092, 0.9236, 0.2368, 0.8203, 0.2501, 0.8525, 0.1092, 0.8223, 0.3097, 0.7712, 0.2824, 0.7747, 0.251, 0.7555, 0.251, 0.7555, 0.2824, 0.7747, 0.2501, 0.7881, 0.2501, 0.7881, 0.2368, 0.8203, 0.1092, 0.7909, 0.1092, 0.7909, 0.2368, 0.8203, 0.1092, 0.8223, 0.3527, 0.8142, 0.3685, 0.873, 0.3146, 0.8525, 0.328, 0.8203, 0.3527, 0.8142, 0.3146, 0.8525, 0.3146, 0.7881, 0.3527, 0.8142, 0.328, 0.8203, 0.5388, 0.9774, 0.5066, 0.9907, 0.4744, 0.9774, 0.461, 0.9452, 0.4744, 0.9129, 0.5066, 0.8996, 0.5388, 0.9129, 0.5522, 0.9452, 0.251, 0.7555, 0.2501, 0.7881, 0.1092, 0.7909, 0.2824, 0.8659, 0.251, 0.9905, 0.2501, 0.8525, 0.3527, 0.8142, 0.3146, 0.7881, 0.3097, 0.7712, 0.3146, 0.8525, 0.3685, 0.873, 0.2824, 0.8659, 0.1752, 0.5593, 0.1114, 0.5593, 0.1114, 0.5188, 0.1752, 0.5188, 0.3685, 0.873, 0.3527, 0.8142, 0.3919, 0.8037, 0.4045, 0.8507, 0.1114, 0.3398, 0.1752, 0.3398, 0.1752, 0.3803, 0.1114, 0.3803, 0.3527, 0.9317, 0.3685, 0.873, 0.4045, 0.8952, 0.3919, 0.9422, 0.02708, 0.4476, 0.02708, 0.4476, 0.02708, 0.4476, 0.3685, 0.873, 0.4045, 0.8507, 0.4045, 0.8952, 0.2962, 0.6117, 0.2879, 0.6117, 0.2879, 0.3635, 0.2929, 0.3635, 0.2996, 0.6117, 0.2962, 0.6117, 0.2929, 0.3635, 0.295, 0.3635, 0.2962, 0.6117, 0.2996, 0.6117, 0.295, 0.3635, 0.2929, 0.3635, 0.2879, 0.6117, 0.2962, 0.6117, 0.2929, 0.3635, 0.2879, 0.3635, 0.2879, 0.6117, 0.2796, 0.6117, 0.283, 0.3635, 0.2879, 0.3635, 0.2796, 0.6117, 0.2762, 0.6117, 0.2809, 0.3635, 0.283, 0.3635, 0.2762, 0.6117, 0.2796, 0.6117, 0.283, 0.3635, 0.2809, 0.3635, 0.2796, 0.6117, 0.2879, 0.6117, 0.2879, 0.3635, 0.283, 0.3635, 0.2967, 0.3382, 0.2879, 0.3382, 0.2879, 0.3321, 0.2939, 0.3321, 0.3003, 0.3382, 0.2967, 0.3382, 0.2939, 0.3321, 0.2964, 0.3321, 0.2967, 0.3382, 0.3003, 0.3382, 0.2964, 0.3321, 0.2939, 0.3321, 0.2879, 0.3382, 0.2967, 0.3382, 0.2939, 0.3321, 0.2879, 0.3321, 0.2879, 0.3382, 0.2792, 0.3382, 0.2819, 0.3321, 0.2879, 0.3321, 0.2792, 0.3382, 0.2755, 0.3382, 0.2794, 0.3321, 0.2819, 0.3321, 0.2755, 0.3382, 0.2792, 0.3382, 0.2819, 0.3321, 0.2794, 0.3321, 0.2792, 0.3382, 0.2879, 0.3382, 0.2879, 0.3321, 0.2819, 0.3321, 0.3527, 0.9317, 0.3097, 0.9747, 0.2824, 0.8659, 0.2501, 0.8525, 0.251, 0.9905, 0.1092, 0.9236, 0.09092, 0.9186, 0.07724, 0.873, 0.09092, 0.8274])
me_cylinder.materials.append(mat_material_texture)
me_cylinder.use_remesh_preserve_volume = False
me_cylinder.use_remesh_preserve_attributes = False
me_cylinder.use_mirror_vertex_groups = False
me_cylinder.update()
me_cube = bpy.data.meshes.new('Cube')
me_cube.from_pydata([(3.17, -0.59, 1.87), (3.065, -0.59, 0.8887), (3.17, -0.17, 1.87), (3.065, -0.17, 0.8887), (3.38, -0.38, 1.87), (3.318, -0.5285, 1.87), (3.274, -0.38, 0.8887), (3.214, -0.53, 0.8887), (3.318, -0.2315, 1.87), (3.214, -0.23, 0.8887), (2.98, -0.59, 1.87), (2.875, -0.59, 0.8887), (2.98, -0.17, 1.87), (2.875, -0.17, 0.8887), (3.047, -0.2574, 1.87), (2.997, -0.38, 1.87), (3.047, -0.5026, 1.87), (3.343, -0.38, 1.87), (3.293, -0.5026, 1.87), (3.17, -0.2066, 1.87), (3.293, -0.2574, 1.87), (3.17, -0.5534, 1.87), (3.053, -0.2574, 1.941), (3.053, -0.5026, 1.941), (3.002, -0.38, 1.941), (3.349, -0.38, 1.941), (3.298, -0.5026, 1.941), (3.176, -0.2066, 1.941), (3.298, -0.2574, 1.941), (3.176, -0.5534, 1.941), (3.17, -0.59, 1.87), (3.065, -0.59, 0.8887), (3.17, -0.17, 1.87), (3.065, -0.17, 0.8887), (3.38, -0.38, 1.87), (3.318, -0.5285, 1.87), (3.274, -0.38, 0.8887), (3.214, -0.53, 0.8887), (3.318, -0.2315, 1.87), (3.214, -0.23, 0.8887), (2.98, -0.59, 1.87), (2.875, -0.59, 0.8887), (2.98, -0.17, 1.87), (2.875, -0.17, 0.8887), (3.047, -0.2574, 1.87), (2.997, -0.38, 1.87), (3.047, -0.5026, 1.87), (3.343, -0.38, 1.87), (3.293, -0.5026, 1.87), (3.17, -0.2066, 1.87), (3.293, -0.2574, 1.87), (3.17, -0.5534, 1.87), (3.053, -0.2574, 1.941), (3.053, -0.5026, 1.941), (3.002, -0.38, 1.941), (3.349, -0.38, 1.941), (3.298, -0.5026, 1.941), (3.176, -0.2066, 1.941), (3.298, -0.2574, 1.941), (3.176, -0.5534, 1.941), (3.17, 0.59, 1.87), (3.065, 0.59, 0.8887), (3.17, 0.17, 1.87), (3.065, 0.17, 0.8887), (3.38, 0.38, 1.87), (3.318, 0.5285, 1.87), (3.274, 0.38, 0.8887), (3.214, 0.53, 0.8887), (3.318, 0.2315, 1.87), (3.214, 0.23, 0.8887), (2.98, 0.59, 1.87), (2.875, 0.59, 0.8887), (2.98, 0.17, 1.87), (2.875, 0.17, 0.8887), (3.047, 0.2574, 1.87), (2.997, 0.38, 1.87), (3.047, 0.5026, 1.87), (3.343, 0.38, 1.87), (3.293, 0.5026, 1.87), (3.17, 0.2066, 1.87), (3.293, 0.2574, 1.87), (3.17, 0.5534, 1.87), (3.053, 0.2574, 1.941), (3.053, 0.5026, 1.941), (3.002, 0.38, 1.941), (3.349, 0.38, 1.941), (3.298, 0.5026, 1.941), (3.176, 0.2066, 1.941), (3.298, 0.2574, 1.941), (3.176, 0.5534, 1.941), (3.17, 0.59, 1.87), (3.065, 0.59, 0.8887), (3.17, 0.17, 1.87), (3.065, 0.17, 0.8887), (3.38, 0.38, 1.87), (3.318, 0.5285, 1.87), (3.274, 0.38, 0.8887), (3.214, 0.53, 0.8887), (3.318, 0.2315, 1.87), (3.214, 0.23, 0.8887), (2.98, 0.59, 1.87), (2.875, 0.59, 0.8887), (2.98, 0.17, 1.87), (2.875, 0.17, 0.8887), (3.047, 0.2574, 1.87), (2.997, 0.38, 1.87), (3.047, 0.5026, 1.87), (3.343, 0.38, 1.87), (3.293, 0.5026, 1.87), (3.17, 0.2066, 1.87), (3.293, 0.2574, 1.87), (3.17, 0.5534, 1.87), (3.053, 0.2574, 1.941), (3.053, 0.5026, 1.941), (3.002, 0.38, 1.941), (3.349, 0.38, 1.941), (3.298, 0.5026, 1.941), (3.176, 0.2066, 1.941), (3.298, 0.2574, 1.941), (3.176, 0.5534, 1.941), (-3.13, -1.0, 1.26), (2.826, -1.0, 0.43), (2.9, -1.0, 1.12), (-2.3, -1.0, 1.42), (-2.8, -1.0, 0.43), (2.98, -1.16, 1.87), (-2.21, -1.16, 1.87), (2.9, -1.6, 1.12), (-2.3, -1.6, 1.42), (2.98, -1.6, 1.83), (-2.218, -1.6, 1.83), (-3.13, -1.6, 1.26), (-2.3, -1.74, 1.395), (-3.13, -1.74, 1.26), (2.9, -1.74, 1.095), (-3.13, -1.0, 0.86), (0.13, -1.16, 1.87), (-1.27, -0.81, 1.87), (1.135, -0.58, 1.87), (0.71, -1.005, 1.87), (-3.13, 1.0, 1.26), (2.826, 1.0, 0.43), (2.9, 1.0, 1.12), (-2.3, 1.0, 1.42), (-2.8, 1.0, 0.43), (2.98, 1.16, 1.87), (-2.21, 1.16, 1.87), (2.9, 1.6, 1.12), (-2.3, 1.6, 1.42), (2.98, 1.6, 1.83), (-2.218, 1.6, 1.83), (-3.13, 0.0, 1.26), (2.826, 0.0, 0.43), (-2.8, 0.0, 0.43), (-2.3, 0.0, 1.42), (2.98, 0.0, 1.87), (-2.21, 0.0, 1.87), (-3.13, 1.6, 1.26), (-2.3, 1.74, 1.395), (-3.13, 1.74, 1.26), (2.9, 1.74, 1.095), (-3.13, 1.0, 0.86), (-3.13, 0.0, 0.86), (0.13, 1.16, 1.87), (-1.27, 0.0, 1.87), (-1.27, 0.81, 1.87), (1.29, 0.0, 1.87), (1.135, 0.58, 1.87), (0.71, 1.005, 1.87)], [], [(7, 5, 0, 1), (4, 6, 9, 8), (8, 9, 3, 2), (6, 4, 5, 7), (0, 10, 11, 1), (3, 13, 12, 2), (14, 15, 24, 22), (18, 17, 25, 26), (15, 16, 23, 24), (20, 19, 27, 28), (17, 20, 28, 25), (16, 21, 29, 23), (21, 18, 26, 29), (19, 14, 22, 27), (40, 30, 46), (31, 41, 43, 33, 39, 36, 37), (32, 42, 44), (45, 42, 40), (47, 48, 35, 34), (49, 50, 38, 32), (50, 47, 34, 38), (48, 51, 30, 35), (46, 45, 40), (45, 44, 42), (44, 49, 32), (51, 46, 30), (55, 58, 57, 52, 54, 53, 59, 56), (67, 61, 60, 65), (64, 68, 69, 66), (68, 62, 63, 69), (66, 67, 65, 64), (60, 61, 71, 70), (63, 62, 72, 73), (74, 82, 84, 75), (78, 86, 85, 77), (75, 84, 83, 76), (80, 88, 87, 79), (77, 85, 88, 80), (76, 83, 89, 81), (81, 89, 86, 78), (79, 87, 82, 74), (100, 106, 90), (91, 97, 96, 99, 93, 103, 101), (92, 104, 102), (105, 100, 102), (107, 94, 95, 108), (109, 92, 98, 110), (110, 98, 94, 107), (108, 95, 90, 111), (106, 100, 105), (105, 102, 104), (104, 92, 109), (111, 90, 106), (115, 116, 119, 113, 114, 112, 117, 118), (154, 123, 126, 156), (123, 120, 135), (122, 125, 129, 127), (128, 127, 129, 130), (130, 126, 128), (136, 130, 129), (123, 122, 127, 128), (123, 154, 151, 120), (135, 162, 153, 124), (123, 120, 131, 128), (132, 134, 127, 128), (126, 123, 128), (120, 151, 162, 135), (124, 123, 135), (128, 133, 132), (131, 133, 128), (139, 125, 138), (137, 156, 126), (137, 164, 156), (136, 126, 130), (126, 136, 137), (125, 136, 129), (136, 125, 139), (122, 123, 124, 121), (124, 153, 152, 121), (142, 145, 100, 101), (103, 102, 155, 152), (154, 156, 146, 143), (143, 161, 140), (142, 147, 149, 145), (148, 150, 149, 147), (150, 148, 146), (163, 149, 150), (143, 148, 147, 142), (143, 140, 151, 154), (161, 144, 153, 162), (143, 148, 157, 140), (158, 148, 147, 160), (146, 148, 143), (140, 161, 162, 151), (144, 161, 143), (148, 158, 159), (157, 148, 159), (168, 167, 145), (165, 146, 156), (165, 156, 164), (163, 150, 146), (146, 165, 163), (145, 149, 163), (163, 168, 145), (142, 141, 144, 143), (144, 141, 152, 153), (122, 41, 40, 125), (43, 152, 155, 42), (101, 141, 142), (103, 152, 141, 101), (41, 122, 121), (43, 41, 121, 152), (155, 166, 42), (40, 138, 125), (42, 166, 138), (138, 40, 42), (155, 102, 166), (100, 145, 167), (102, 167, 166), (167, 102, 100)])
me_cube.polygons.foreach_set('use_smooth', [1, 1, 1, 1, 1, 1, 1, 1, 1, 1, 1, 1, 1, 1, 0, 0, 0, 0, 0, 0, 0, 0, 0, 0, 0, 0, 0, 1, 1, 1, 1, 1, 1, 1, 1, 1, 1, 1, 1, 1, 1, 0, 0, 0, 0, 0, 0, 0, 0, 0, 0, 0, 0, 0, 0, 0, 0, 0, 0, 0, 0, 0, 0, 0, 0, 0, 0, 0, 0, 0, 0, 0, 0, 0, 0, 0, 0, 0, 0, 0, 0, 0, 0, 0, 0, 0, 0, 0, 0, 0, 0, 0, 0, 0, 0, 0, 0, 0, 0, 0, 0, 0, 0, 0, 0, 0, 0, 0, 0, 0, 0, 0, 0, 0, 0, 0, 0, 0, 0, 0])
_uv = me_cube.uv_layers.new(name='UVMap')
_uv.uv.foreach_set('vector', [0.1542, 0.6299, 0.1543, 0.7313, 0.1379, 0.7297, 0.1378, 0.6283, 0.1708, 0.732, 0.1708, 0.6306, 0.1874, 0.6299, 0.1873, 0.7313, 0.1873, 0.7313, 0.1874, 0.6299, 0.2038, 0.6283, 0.2038, 0.7297, 0.1708, 0.6306, 0.1708, 0.732, 0.1543, 0.7313, 0.1542, 0.6299, 0.1379, 0.7297, 0.1185, 0.7277, 0.1184, 0.6263, 0.1378, 0.6283, 0.2038, 0.6283, 0.2233, 0.6263, 0.2232, 0.7277, 0.2038, 0.7297, 0.1376, 0.5881, 0.1324, 0.5881, 0.133, 0.5953, 0.1382, 0.5953, 0.1624, 0.5881, 0.1676, 0.5881, 0.1681, 0.5953, 0.163, 0.5953, 0.1324, 0.5881, 0.1376, 0.5881, 0.1382, 0.5953, 0.133, 0.5953, 0.1624, 0.5881, 0.15, 0.5881, 0.1506, 0.5953, 0.163, 0.5953, 0.1676, 0.5881, 0.1624, 0.5881, 0.163, 0.5953, 0.1681, 0.5953, 0.1376, 0.5881, 0.15, 0.5881, 0.1506, 0.5953, 0.1382, 0.5953, 0.15, 0.5881, 0.1624, 0.5881, 0.163, 0.5953, 0.1506, 0.5953, 0.15, 0.5881, 0.1376, 0.5881, 0.1382, 0.5953, 0.1506, 0.5953, 0.03882, 0.4516, 0.05807, 0.4516, 0.04565, 0.4605, 0.6838, 0.2351, 0.6838, 0.2351, 0.7264, 0.2351, 0.7264, 0.2351, 0.7203, 0.2351, 0.7051, 0.2351, 0.6899, 0.2351, 0.05807, 0.4942, 0.03882, 0.4942, 0.04565, 0.4853, 0.04051, 0.4729, 0.03882, 0.4942, 0.03882, 0.4516, 0.07563, 0.4729, 0.07049, 0.4605, 0.07311, 0.4578, 0.07934, 0.4729, 0.05807, 0.4905, 0.07049, 0.4853, 0.07311, 0.4879, 0.05807, 0.4942, 0.07049, 0.4853, 0.07563, 0.4729, 0.07934, 0.4729, 0.07311, 0.4879, 0.07049, 0.4605, 0.05807, 0.4553, 0.05807, 0.4516, 0.07311, 0.4578, 0.04565, 0.4605, 0.04051, 0.4729, 0.03882, 0.4516, 0.04051, 0.4729, 0.04565, 0.4853, 0.03882, 0.4942, 0.04565, 0.4853, 0.05807, 0.4905, 0.05807, 0.4942, 0.05807, 0.4553, 0.04565, 0.4605, 0.05807, 0.4516, 0.07324, 0.4143, 0.06809, 0.4267, 0.05568, 0.4319, 0.04326, 0.4267, 0.03811, 0.4143, 0.04326, 0.4019, 0.05568, 0.3967, 0.06809, 0.4019, 0.1542, 0.6299, 0.1378, 0.6283, 0.1379, 0.7297, 0.1543, 0.7313, 0.1708, 0.732, 0.1873, 0.7313, 0.1874, 0.6299, 0.1708, 0.6306, 0.1873, 0.7313, 0.2038, 0.7297, 0.2038, 0.6283, 0.1874, 0.6299, 0.1708, 0.6306, 0.1542, 0.6299, 0.1543, 0.7313, 0.1708, 0.732, 0.1379, 0.7297, 0.1378, 0.6283, 0.1184, 0.6263, 0.1185, 0.7277, 0.2038, 0.6283, 0.2038, 0.7297, 0.2232, 0.7277, 0.2233, 0.6263, 0.1376, 0.5881, 0.1382, 0.5953, 0.133, 0.5953, 0.1324, 0.5881, 0.1624, 0.5881, 0.163, 0.5953, 0.1681, 0.5953, 0.1676, 0.5881, 0.1324, 0.5881, 0.133, 0.5953, 0.1382, 0.5953, 0.1376, 0.5881, 0.1624, 0.5881, 0.163, 0.5953, 0.1506, 0.5953, 0.15, 0.5881, 0.1676, 0.5881, 0.1681, 0.5953, 0.163, 0.5953, 0.1624, 0.5881, 0.1376, 0.5881, 0.1382, 0.5953, 0.1506, 0.5953, 0.15, 0.5881, 0.15, 0.5881, 0.1506, 0.5953, 0.163, 0.5953, 0.1624, 0.5881, 0.15, 0.5881, 0.1506, 0.5953, 0.1382, 0.5953, 0.1376, 0.5881, 0.03882, 0.4516, 0.04565, 0.4605, 0.05807, 0.4516, 0.8034, 0.2351, 0.7973, 0.2351, 0.7821, 0.2351, 0.7669, 0.2351, 0.7608, 0.2351, 0.7608, 0.2351, 0.8034, 0.2351, 0.05807, 0.4942, 0.04565, 0.4853, 0.03882, 0.4942, 0.04051, 0.4729, 0.03882, 0.4516, 0.03882, 0.4942, 0.07563, 0.4729, 0.07934, 0.4729, 0.07311, 0.4578, 0.07049, 0.4605, 0.05807, 0.4905, 0.05807, 0.4942, 0.07311, 0.4879, 0.07049, 0.4853, 0.07049, 0.4853, 0.07311, 0.4879, 0.07934, 0.4729, 0.07563, 0.4729, 0.07049, 0.4605, 0.07311, 0.4578, 0.05807, 0.4516, 0.05807, 0.4553, 0.04565, 0.4605, 0.03882, 0.4516, 0.04051, 0.4729, 0.04051, 0.4729, 0.03882, 0.4942, 0.04565, 0.4853, 0.04565, 0.4853, 0.05807, 0.4942, 0.05807, 0.4905, 0.05807, 0.4553, 0.05807, 0.4516, 0.04565, 0.4605, 0.07324, 0.4143, 0.06809, 0.4019, 0.05568, 0.3967, 0.04326, 0.4019, 0.03811, 0.4143, 0.04326, 0.4267, 0.05568, 0.4319, 0.06809, 0.4267, 0.7436, 0.9059, 0.6423, 0.9059, 0.6261, 0.8603, 0.7436, 0.8603, 0.474, 0.6417, 0.465, 0.6886, 0.4424, 0.6886, 0.6423, 0.2586, 0.6261, 0.3345, 0.5815, 0.3345, 0.5815, 0.2586, 0.54, 0.8694, 0.5096, 0.3426, 0.5815, 0.3345, 0.5815, 0.8611, 0.5815, 0.8611, 0.6261, 0.8603, 0.5815, 0.9059, 0.6261, 0.6232, 0.5815, 0.8611, 0.5815, 0.3345, 0.4571, 0.3478, 0.474, 0.6417, 0.474, 0.6417, 0.4571, 0.3478, 0.6423, 0.9059, 0.7436, 0.9059, 0.7436, 0.99, 0.6423, 0.99, 0.7456, 0.5427, 0.7456, 0.644, 0.7021, 0.644, 0.7021, 0.5427, 0.6423, 0.9059, 0.6423, 0.99, 0.5815, 0.99, 0.5815, 0.9059, 0.5256, 0.8694, 0.4952, 0.3426, 0.5096, 0.3426, 0.54, 0.8694, 0.6261, 0.8603, 0.6423, 0.9059, 0.5815, 0.9059, 0.7861, 0.5427, 0.7861, 0.644, 0.7456, 0.644, 0.7456, 0.5427, 0.4181, 0.67, 0.474, 0.6417, 0.4424, 0.6886, 0.5815, 0.9059, 0.5673, 0.99, 0.5673, 0.9059, 0.5815, 0.99, 0.5673, 0.99, 0.5815, 0.9059, 0.6418, 0.5645, 0.6261, 0.3345, 0.6848, 0.5215, 0.6615, 0.7651, 0.7436, 0.8603, 0.6261, 0.8603, 0.6615, 0.7651, 0.7436, 0.7651, 0.7436, 0.8603, 0.6261, 0.6232, 0.6261, 0.8603, 0.5815, 0.8611, 0.6261, 0.8603, 0.6261, 0.6232, 0.6615, 0.7651, 0.6261, 0.3345, 0.6261, 0.6232, 0.5815, 0.3345, 0.6261, 0.6232, 0.6261, 0.3345, 0.6418, 0.5645, 0.4571, 0.3478, 0.474, 0.6417, 0.4181, 0.67, 0.4181, 0.3519, 0.4127, 0.3476, 0.4127, 0.3476, 0.4127, 0.6656, 0.4127, 0.6656, 0.8449, 0.2586, 0.8611, 0.3345, 0.8034, 0.3345, 0.8034, 0.2351, 0.7608, 0.2351, 0.7608, 0.3345, 0.7436, 0.3345, 0.7436, 0.1887, 0.7436, 0.9059, 0.7436, 0.8603, 0.8611, 0.8603, 0.8449, 0.9059, 0.474, 0.6417, 0.4424, 0.6886, 0.465, 0.6886, 0.8449, 0.2586, 0.9057, 0.2586, 0.9057, 0.3345, 0.8611, 0.3345, 0.9472, 0.8694, 0.9057, 0.8611, 0.9057, 0.3345, 0.9776, 0.3426, 0.9057, 0.8611, 0.9057, 0.9059, 0.8611, 0.8603, 0.8611, 0.6232, 0.9057, 0.3345, 0.9057, 0.8611, 0.4571, 0.3478, 0.4571, 0.3478, 0.474, 0.6417, 0.474, 0.6417, 0.8449, 0.9059, 0.8449, 0.99, 0.7436, 0.99, 0.7436, 0.9059, 0.7456, 0.7453, 0.7021, 0.7453, 0.7021, 0.644, 0.7456, 0.644, 0.8449, 0.9059, 0.9057, 0.9059, 0.9057, 0.99, 0.8449, 0.99, 0.9616, 0.8694, 0.9472, 0.8694, 0.9776, 0.3426, 0.992, 0.3426, 0.8611, 0.8603, 0.9057, 0.9059, 0.8449, 0.9059, 0.7861, 0.7453, 0.7456, 0.7453, 0.7456, 0.644, 0.7861, 0.644, 0.4181, 0.67, 0.4424, 0.6886, 0.474, 0.6417, 0.9057, 0.9059, 0.9199, 0.9059, 0.9199, 0.99, 0.9057, 0.99, 0.9057, 0.9059, 0.9199, 0.99, 0.8454, 0.5645, 0.8023, 0.5215, 0.8611, 0.3345, 0.8256, 0.7651, 0.8611, 0.8603, 0.7436, 0.8603, 0.8256, 0.7651, 0.7436, 0.8603, 0.7436, 0.7651, 0.8611, 0.6232, 0.9057, 0.8611, 0.8611, 0.8603, 0.8611, 0.8603, 0.8256, 0.7651, 0.8611, 0.6232, 0.8611, 0.3345, 0.9057, 0.3345, 0.8611, 0.6232, 0.8611, 0.6232, 0.8454, 0.5645, 0.8611, 0.3345, 0.4571, 0.3478, 0.4181, 0.3519, 0.4181, 0.67, 0.474, 0.6417, 0.4127, 0.3476, 0.4127, 0.6656, 0.4127, 0.6656, 0.4127, 0.3476, 0.6423, 0.2586, 0.6838, 0.2351, 0.6838, 0.3345, 0.6261, 0.3345, 0.7264, 0.2351, 0.7436, 0.1887, 0.7436, 0.3345, 0.7264, 0.3345, 0.8034, 0.2351, 0.8449, 0.1887, 0.8449, 0.2586, 0.7608, 0.2351, 0.7436, 0.1887, 0.8449, 0.1887, 0.8034, 0.2351, 0.6838, 0.2351, 0.6423, 0.2586, 0.6423, 0.1887, 0.7264, 0.2351, 0.6838, 0.2351, 0.6423, 0.1887, 0.7436, 0.1887, 0.7436, 0.3345, 0.7436, 0.5057, 0.7264, 0.3345, 0.6838, 0.3345, 0.6848, 0.5215, 0.6261, 0.3345, 0.7264, 0.3345, 0.7436, 0.5057, 0.6848, 0.5215, 0.6848, 0.5215, 0.6838, 0.3345, 0.7264, 0.3345, 0.7436, 0.3345, 0.7608, 0.3345, 0.7436, 0.5057, 0.8034, 0.3345, 0.8611, 0.3345, 0.8023, 0.5215, 0.7608, 0.3345, 0.8023, 0.5215, 0.7436, 0.5057, 0.8023, 0.5215, 0.7608, 0.3345, 0.8034, 0.3345])
me_cube.materials.append(mat_material_texture)
me_cube.use_remesh_preserve_volume = False
me_cube.use_remesh_preserve_attributes = False
me_cube.use_mirror_vertex_groups = False
me_cube.update()

# ---- objects
ob_gun = bpy.data.objects.new('Gun', me_cylinder_002)
ob_tracks = bpy.data.objects.new('Tracks', me_cylinder_001)
ob_turret = bpy.data.objects.new('Turret', me_cylinder)
ob_hull = bpy.data.objects.new('Hull', me_cube)

# ---- transforms, parenting, visibility, modifiers, constraints
ob_gun.location = (-2.255, 0.0, 1.645)
ob_gun.lineart.crease_threshold = 0.0
ob_tracks.location = (0.0, 0.0, 0.0)
ob_tracks.lineart.crease_threshold = 0.0
ob_turret.location = (0.0, 0.0, 0.0)
ob_turret.lineart.crease_threshold = 0.0
_m = ob_turret.modifiers.new('Boolean', 'BOOLEAN')
_m.solver = 'FAST'
ob_hull.location = (0.0, 0.0, 0.0)
ob_hull.lineart.crease_threshold = 0.0

# ---- collection membership
col_collection_1.objects.link(ob_gun)
col_collection_1.objects.link(ob_tracks)
col_collection_1.objects.link(ob_turret)
col_collection_1.objects.link(ob_hull)

# ---- scene / render settings (as saved in the file)
scene.frame_start = 1; scene.frame_end = 250; scene.frame_set(1)
scene.render.engine = 'BLENDER_EEVEE_NEXT'
scene.render.image_settings.compression = 90
scene.render.resolution_percentage = 50
scene.render.dither_intensity = 0.0
scene.cycles.use_denoising = False
scene.cycles.samples = 10
scene.cycles.sampling_pattern = 'TABULATED_SOBOL'
scene.cycles.light_sampling_threshold = 0.0
scene.cycles.use_adaptive_sampling = False
scene.cycles.use_light_tree = False
scene.cycles.blur_glossy = 0.0
scene.cycles.volume_bounces = 1
scene.cycles.pixel_filter_type = 'GAUSSIAN'
scene.cycles.sample_clamp_indirect = 0.0
scene.view_settings.view_transform = 'Standard'
bpy.context.view_layer.update()

# ---- added for rendering (the .blend has no active camera and no usable light): camera, sun
cam_auto = bpy.data.cameras.new('AutoCamera')
cam_auto.lens = 50.0
cam_auto.sensor_width = 36.0
cam_auto.clip_end = 1000.0
ob_auto_camera = bpy.data.objects.new('AutoCamera', cam_auto)
scene.collection.objects.link(ob_auto_camera)
ob_auto_camera.location = (8.14205, -10.9285, 8.73564)
ob_auto_camera.rotation_euler = (1.09748, -7.21219e-08, 0.694738)
scene.camera = ob_auto_camera
light_auto_sun = bpy.data.lights.new('AutoSun', 'SUN')
light_auto_sun.energy = 3.0
light_auto_sun.angle = 0.0523599
ob_auto_sun = bpy.data.objects.new('AutoSun', light_auto_sun)
scene.collection.objects.link(ob_auto_sun)
ob_auto_sun.rotation_euler = (0.872665, 0.174533, 0.523599)
bpy.context.view_layer.update()
